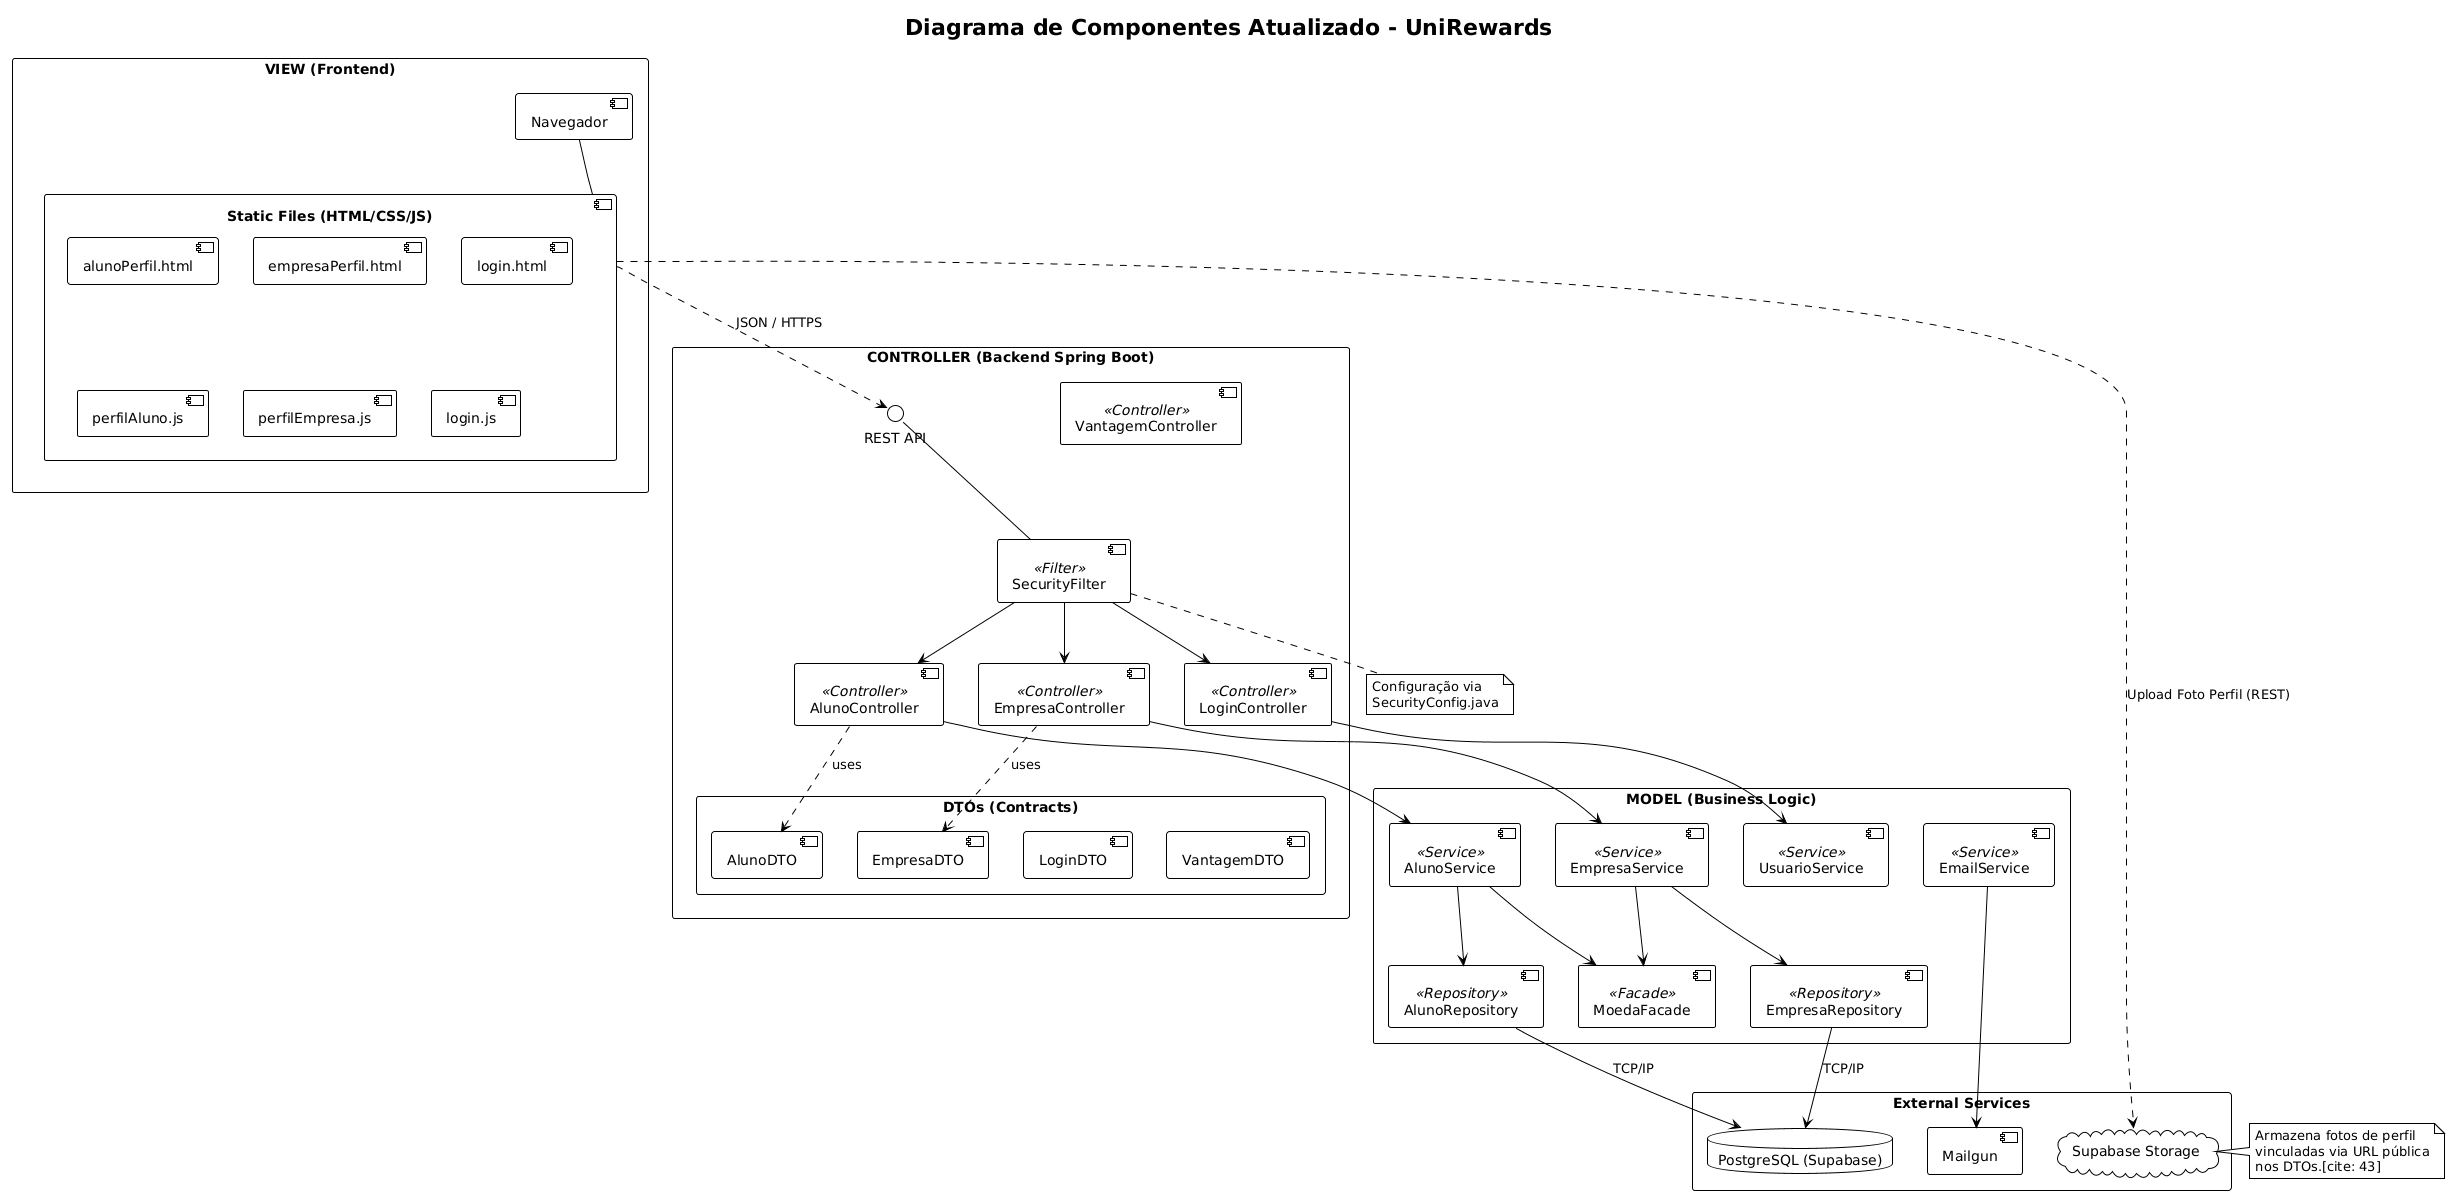

The diagram above was rendered by PlantUML. Its source (embedded in the PNG):
@startuml
!theme plain
skinparam componentStyle uml2
skinparam packageStyle rectangle

title Diagrama de Componentes Atualizado - UniRewards

package "VIEW (Frontend)" {
    [Navegador] as browser
    component "Static Files (HTML/CSS/JS)" as static {
        [alunoPerfil.html]
        [empresaPerfil.html]
        [login.html]
        [perfilAluno.js]
        [perfilEmpresa.js]
        [login.js]
    }
}

package "CONTROLLER (Backend Spring Boot)" {
    interface "REST API" as api
    
    component "SecurityFilter" <<Filter>> as security
    component "LoginController" <<Controller>> as loginCtrl
    component "AlunoController" <<Controller>> as alunoCtrl
    component "EmpresaController" <<Controller>> as empresaCtrl
    component "VantagemController" <<Controller>> as vantagemCtrl
    
    package "DTOs (Contracts)" {
        [AlunoDTO]
        [EmpresaDTO]
        [LoginDTO]
        [VantagemDTO]
    }
}

package "MODEL (Business Logic)" {
    component "MoedaFacade" <<Facade>> as facade
    component "UsuarioService" <<Service>> as userSrv
    component "AlunoService" <<Service>> as alunoSrv
    component "EmpresaService" <<Service>> as empresaSrv
    component "EmailService" <<Service>> as emailSrv
    
    component "AlunoRepository" <<Repository>> as alunoRepo
    component "EmpresaRepository" <<Repository>> as empresaRepo
}

package "External Services" {
    database "PostgreSQL (Supabase)" as db
    cloud "Supabase Storage" as storage
    component "Mailgun" as mail
}

' Relacionamentos Frontend
browser -- static
static ..> api : "JSON / HTTPS"

' Relacionamentos Controller
api -- security
security --> loginCtrl
security --> alunoCtrl
security --> empresaCtrl

alunoCtrl ..> [AlunoDTO] : "uses"
empresaCtrl ..> [EmpresaDTO] : "uses"

' Relacionamentos Service/Model
alunoCtrl --> alunoSrv
empresaCtrl --> empresaSrv
loginCtrl --> userSrv

alunoSrv --> facade
empresaSrv --> facade
alunoSrv --> alunoRepo
empresaSrv --> empresaRepo
emailSrv --> mail

' Relacionamentos Persistência e Externos
alunoRepo --> db : "TCP/IP"
empresaRepo --> db : "TCP/IP"
static ..> storage : "Upload Foto Perfil (REST)"

note right of storage
  Armazena fotos de perfil
  vinculadas via URL pública
  nos DTOs.[cite: 43]
end note

note bottom of security
  Configuração via 
  SecurityConfig.java
end note
@enduml